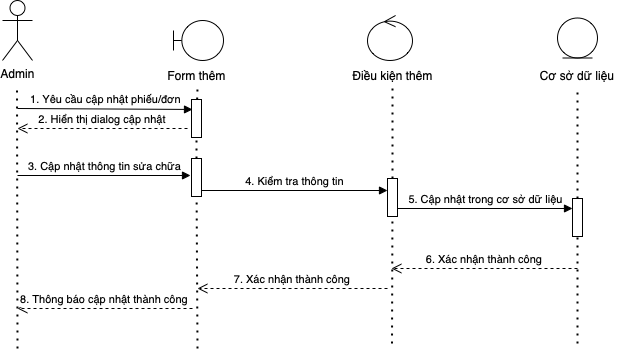

The diagram above was exported from draw.io. Its source (the exported page's mxGraphModel, read from the mxfile embedded in the PNG):
<mxGraphModel dx="836" dy="494" grid="1" gridSize="10" guides="1" tooltips="1" connect="1" arrows="1" fold="1" page="1" pageScale="1" pageWidth="850" pageHeight="1100" math="0" shadow="0">
  <root>
    <mxCell id="0" />
    <mxCell id="1" parent="0" />
    <mxCell id="IyEMO3i7sC9zSTPUe0GS-1" value="Admin" style="shape=umlActor;verticalLabelPosition=bottom;verticalAlign=top;html=1;outlineConnect=0;" parent="1" vertex="1">
      <mxGeometry x="155" y="42" width="30" height="60" as="geometry" />
    </mxCell>
    <mxCell id="IyEMO3i7sC9zSTPUe0GS-2" value="" style="endArrow=none;dashed=1;html=1;dashPattern=1 3;strokeWidth=2;rounded=0;" parent="1" edge="1">
      <mxGeometry width="50" height="50" relative="1" as="geometry">
        <mxPoint x="170" y="390" as="sourcePoint" />
        <mxPoint x="169.5" y="130" as="targetPoint" />
      </mxGeometry>
    </mxCell>
    <mxCell id="IyEMO3i7sC9zSTPUe0GS-3" value="" style="shape=umlBoundary;whiteSpace=wrap;html=1;" parent="1" vertex="1">
      <mxGeometry x="326" y="62" width="50" height="40" as="geometry" />
    </mxCell>
    <mxCell id="IyEMO3i7sC9zSTPUe0GS-4" value="" style="endArrow=none;dashed=1;html=1;dashPattern=1 3;strokeWidth=2;rounded=0;startArrow=none;" parent="1" source="IyEMO3i7sC9zSTPUe0GS-5" edge="1">
      <mxGeometry width="50" height="50" relative="1" as="geometry">
        <mxPoint x="350" y="380" as="sourcePoint" />
        <mxPoint x="350" y="130" as="targetPoint" />
      </mxGeometry>
    </mxCell>
    <mxCell id="IyEMO3i7sC9zSTPUe0GS-5" value="" style="verticalLabelPosition=bottom;verticalAlign=top;html=1;shape=mxgraph.basic.rect;fillColor2=none;strokeWidth=1;size=20;indent=5;" parent="1" vertex="1">
      <mxGeometry x="344" y="141" width="10" height="38" as="geometry" />
    </mxCell>
    <mxCell id="IyEMO3i7sC9zSTPUe0GS-6" value="" style="endArrow=none;dashed=1;html=1;dashPattern=1 3;strokeWidth=2;rounded=0;startArrow=none;" parent="1" source="IyEMO3i7sC9zSTPUe0GS-10" target="IyEMO3i7sC9zSTPUe0GS-5" edge="1">
      <mxGeometry width="50" height="50" relative="1" as="geometry">
        <mxPoint x="350" y="380" as="sourcePoint" />
        <mxPoint x="350" y="130" as="targetPoint" />
      </mxGeometry>
    </mxCell>
    <mxCell id="IyEMO3i7sC9zSTPUe0GS-7" value="Form thêm" style="text;html=1;align=center;verticalAlign=middle;resizable=0;points=[];autosize=1;strokeColor=none;fillColor=none;" parent="1" vertex="1">
      <mxGeometry x="314" y="107" width="70" height="20" as="geometry" />
    </mxCell>
    <mxCell id="IyEMO3i7sC9zSTPUe0GS-8" value="1. Yêu cầu cập nhật phiếu/đơn" style="html=1;verticalAlign=bottom;endArrow=block;rounded=0;entryX=0.1;entryY=0.263;entryDx=0;entryDy=0;entryPerimeter=0;" parent="1" target="IyEMO3i7sC9zSTPUe0GS-5" edge="1">
      <mxGeometry width="80" relative="1" as="geometry">
        <mxPoint x="170" y="150" as="sourcePoint" />
        <mxPoint x="340" y="150" as="targetPoint" />
        <Array as="points" />
      </mxGeometry>
    </mxCell>
    <mxCell id="IyEMO3i7sC9zSTPUe0GS-9" value="2. Hiển thị dialog cập nhật" style="verticalAlign=bottom;endArrow=open;dashed=1;endSize=8;exitX=0;exitY=0.95;shadow=0;strokeWidth=1;" parent="1" edge="1">
      <mxGeometry relative="1" as="geometry">
        <mxPoint x="170" y="170" as="targetPoint" />
        <mxPoint x="340" y="170" as="sourcePoint" />
      </mxGeometry>
    </mxCell>
    <mxCell id="IyEMO3i7sC9zSTPUe0GS-10" value="" style="verticalLabelPosition=bottom;verticalAlign=top;html=1;shape=mxgraph.basic.rect;fillColor2=none;strokeWidth=1;size=20;indent=5;" parent="1" vertex="1">
      <mxGeometry x="344" y="200" width="10" height="38" as="geometry" />
    </mxCell>
    <mxCell id="IyEMO3i7sC9zSTPUe0GS-11" value="" style="endArrow=none;dashed=1;html=1;dashPattern=1 3;strokeWidth=2;rounded=0;" parent="1" target="IyEMO3i7sC9zSTPUe0GS-10" edge="1">
      <mxGeometry width="50" height="50" relative="1" as="geometry">
        <mxPoint x="350" y="390" as="sourcePoint" />
        <mxPoint x="349.08636363636356" y="179" as="targetPoint" />
      </mxGeometry>
    </mxCell>
    <mxCell id="IyEMO3i7sC9zSTPUe0GS-12" value="3. Cập nhật thông tin sửa chữa" style="html=1;verticalAlign=bottom;endArrow=block;rounded=0;entryX=-0.1;entryY=0.447;entryDx=0;entryDy=0;entryPerimeter=0;" parent="1" target="IyEMO3i7sC9zSTPUe0GS-10" edge="1">
      <mxGeometry width="80" relative="1" as="geometry">
        <mxPoint x="170" y="217" as="sourcePoint" />
        <mxPoint x="356" y="160.00599999999997" as="targetPoint" />
      </mxGeometry>
    </mxCell>
    <mxCell id="IyEMO3i7sC9zSTPUe0GS-13" value="" style="ellipse;shape=umlControl;whiteSpace=wrap;html=1;" parent="1" vertex="1">
      <mxGeometry x="520" y="57" width="45" height="45" as="geometry" />
    </mxCell>
    <mxCell id="IyEMO3i7sC9zSTPUe0GS-14" value="Điều kiện thêm" style="text;html=1;align=center;verticalAlign=middle;resizable=0;points=[];autosize=1;strokeColor=none;fillColor=none;" parent="1" vertex="1">
      <mxGeometry x="495" y="107" width="100" height="20" as="geometry" />
    </mxCell>
    <mxCell id="IyEMO3i7sC9zSTPUe0GS-15" value="" style="endArrow=none;dashed=1;html=1;dashPattern=1 3;strokeWidth=2;rounded=0;startArrow=none;" parent="1" source="IyEMO3i7sC9zSTPUe0GS-16" edge="1">
      <mxGeometry width="50" height="50" relative="1" as="geometry">
        <mxPoint x="544.5" y="385" as="sourcePoint" />
        <mxPoint x="545" y="130" as="targetPoint" />
      </mxGeometry>
    </mxCell>
    <mxCell id="IyEMO3i7sC9zSTPUe0GS-16" value="" style="verticalLabelPosition=bottom;verticalAlign=top;html=1;shape=mxgraph.basic.rect;fillColor2=none;strokeWidth=1;size=20;indent=5;" parent="1" vertex="1">
      <mxGeometry x="540" y="220" width="10" height="38" as="geometry" />
    </mxCell>
    <mxCell id="IyEMO3i7sC9zSTPUe0GS-17" value="" style="endArrow=none;dashed=1;html=1;dashPattern=1 3;strokeWidth=2;rounded=0;" parent="1" target="IyEMO3i7sC9zSTPUe0GS-16" edge="1">
      <mxGeometry width="50" height="50" relative="1" as="geometry">
        <mxPoint x="544.5" y="385" as="sourcePoint" />
        <mxPoint x="544.5" y="135" as="targetPoint" />
      </mxGeometry>
    </mxCell>
    <mxCell id="IyEMO3i7sC9zSTPUe0GS-18" value="4. Kiểm tra thông tin" style="html=1;verticalAlign=bottom;endArrow=block;rounded=0;exitX=1;exitY=0.842;exitDx=0;exitDy=0;exitPerimeter=0;" parent="1" source="IyEMO3i7sC9zSTPUe0GS-10" edge="1">
      <mxGeometry width="80" relative="1" as="geometry">
        <mxPoint x="360" y="230" as="sourcePoint" />
        <mxPoint x="540" y="232" as="targetPoint" />
      </mxGeometry>
    </mxCell>
    <mxCell id="IyEMO3i7sC9zSTPUe0GS-19" value="" style="ellipse;shape=umlEntity;whiteSpace=wrap;html=1;" parent="1" vertex="1">
      <mxGeometry x="710" y="59.5" width="40" height="40" as="geometry" />
    </mxCell>
    <mxCell id="IyEMO3i7sC9zSTPUe0GS-20" value="" style="endArrow=none;dashed=1;html=1;dashPattern=1 3;strokeWidth=2;rounded=0;startArrow=none;" parent="1" source="IyEMO3i7sC9zSTPUe0GS-21" edge="1">
      <mxGeometry width="50" height="50" relative="1" as="geometry">
        <mxPoint x="730" y="385" as="sourcePoint" />
        <mxPoint x="730" y="130" as="targetPoint" />
      </mxGeometry>
    </mxCell>
    <mxCell id="IyEMO3i7sC9zSTPUe0GS-21" value="" style="verticalLabelPosition=bottom;verticalAlign=top;html=1;shape=mxgraph.basic.rect;fillColor2=none;strokeWidth=1;size=20;indent=5;" parent="1" vertex="1">
      <mxGeometry x="725" y="240" width="10" height="38" as="geometry" />
    </mxCell>
    <mxCell id="IyEMO3i7sC9zSTPUe0GS-22" value="" style="endArrow=none;dashed=1;html=1;dashPattern=1 3;strokeWidth=2;rounded=0;" parent="1" target="IyEMO3i7sC9zSTPUe0GS-21" edge="1">
      <mxGeometry width="50" height="50" relative="1" as="geometry">
        <mxPoint x="730" y="385" as="sourcePoint" />
        <mxPoint x="730" y="135" as="targetPoint" />
      </mxGeometry>
    </mxCell>
    <mxCell id="IyEMO3i7sC9zSTPUe0GS-23" value="5. Cập nhật trong cơ sở dữ liệu" style="html=1;verticalAlign=bottom;endArrow=block;rounded=0;entryX=0;entryY=0.263;entryDx=0;entryDy=0;entryPerimeter=0;" parent="1" target="IyEMO3i7sC9zSTPUe0GS-21" edge="1">
      <mxGeometry width="80" relative="1" as="geometry">
        <mxPoint x="550" y="250" as="sourcePoint" />
        <mxPoint x="720" y="250" as="targetPoint" />
      </mxGeometry>
    </mxCell>
    <mxCell id="IyEMO3i7sC9zSTPUe0GS-24" value="6. Xác nhận thành công" style="verticalAlign=bottom;endArrow=open;dashed=1;endSize=8;shadow=0;strokeWidth=1;" parent="1" edge="1">
      <mxGeometry relative="1" as="geometry">
        <mxPoint x="544" y="310" as="targetPoint" />
        <mxPoint x="730" y="310" as="sourcePoint" />
      </mxGeometry>
    </mxCell>
    <mxCell id="IyEMO3i7sC9zSTPUe0GS-25" value="7. Xác nhận thành công" style="verticalAlign=bottom;endArrow=open;dashed=1;endSize=8;shadow=0;strokeWidth=1;" parent="1" edge="1">
      <mxGeometry relative="1" as="geometry">
        <mxPoint x="350" y="330" as="targetPoint" />
        <mxPoint x="540" y="330" as="sourcePoint" />
      </mxGeometry>
    </mxCell>
    <mxCell id="IyEMO3i7sC9zSTPUe0GS-26" value="8. Thông báo cập nhật thành công" style="verticalAlign=bottom;endArrow=open;dashed=1;endSize=8;shadow=0;strokeWidth=1;" parent="1" edge="1">
      <mxGeometry relative="1" as="geometry">
        <mxPoint x="170" y="350" as="targetPoint" />
        <mxPoint x="345" y="350" as="sourcePoint" />
      </mxGeometry>
    </mxCell>
    <mxCell id="n_u97wl6fJlWpV9WL-c6-1" value="Cơ sở dữ liệu" style="text;html=1;strokeColor=none;fillColor=none;align=center;verticalAlign=middle;whiteSpace=wrap;rounded=0;" parent="1" vertex="1">
      <mxGeometry x="690" y="108" width="80" height="18" as="geometry" />
    </mxCell>
  </root>
</mxGraphModel>